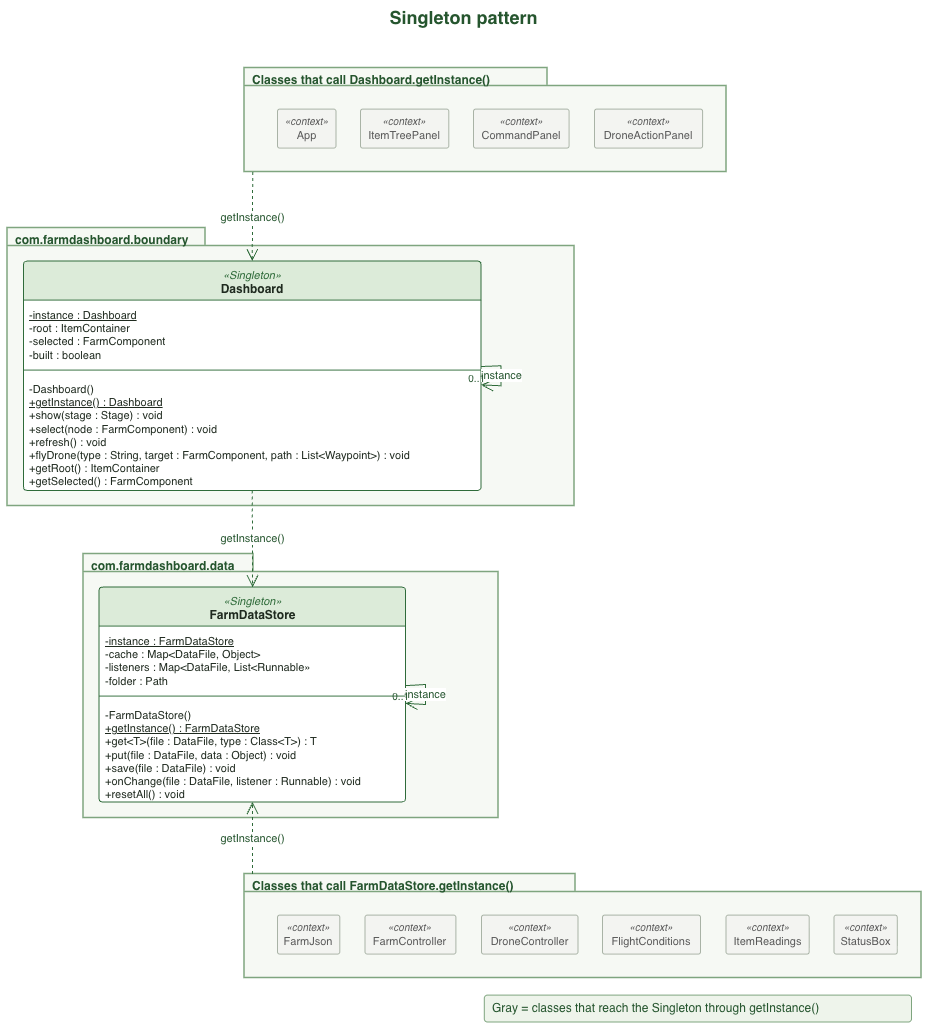

The diagram above was exported from draw.io. Its source (the exported page's mxGraphModel, read from the mxfile embedded in the PNG):
<mxGraphModel dx="1200" dy="1063" grid="0" gridSize="10" guides="1" tooltips="1" connect="1" arrows="1" fold="1" page="1" pageScale="1" pageWidth="967" pageHeight="1085" math="0" shadow="0">
  <root>
    <mxCell id="0" />
    <mxCell id="1" parent="0" />
    <mxCell id="pkg_com_farmdashboard_boundary" parent="1" style="shape=folder;tabWidth=198;tabHeight=18;tabPosition=left;html=1;whiteSpace=wrap;verticalAlign=top;align=left;spacingLeft=6;spacingTop=-2;fontStyle=1;fontSize=12;fontFamily=Helvetica;fontColor=#25552E;fillColor=#F6F9F4;strokeColor=#7FA57F;strokeWidth=1.5;container=1;collapsible=0;recursiveResize=0;" value="com.farmdashboard.boundary" vertex="1">
      <mxGeometry height="278" width="567" x="7" y="231.6" as="geometry" />
    </mxCell>
    <mxCell id="cls_Dashboard" parent="pkg_com_farmdashboard_boundary" style="swimlane;fontStyle=0;align=center;verticalAlign=top;childLayout=stackLayout;horizontal=1;startSize=39;horizontalStack=0;resizeParent=1;resizeParentMax=0;resizeLast=0;collapsible=0;marginBottom=0;html=1;whiteSpace=wrap;fontSize=12;fontFamily=Helvetica;fillColor=#DCEBD9;swimlaneFillColor=#FFFFFF;strokeColor=#2F6B3A;fontColor=#1F2A1F;rounded=1;arcSize=3;" value="&lt;span style=&quot;font-size:11px;color:#2F6B3A&quot;&gt;&lt;i&gt;«Singleton»&lt;/i&gt;&lt;/span&gt;&lt;br&gt;&lt;b&gt;Dashboard&lt;/b&gt;" vertex="1">
      <mxGeometry height="229.3" width="457.6" x="16" y="33" as="geometry" />
    </mxCell>
    <mxCell id="m2" parent="cls_Dashboard" style="text;html=1;strokeColor=none;fillColor=none;align=left;verticalAlign=top;spacingLeft=4;spacingRight=4;spacingTop=2;overflow=hidden;rotatable=0;points=[[0,0.5],[1,0.5]];portConstraint=eastwest;whiteSpace=nowrap;fontSize=11;fontFamily=Helvetica;fontColor=#1F2A1F;" value="&lt;u&gt;-instance : Dashboard&lt;/u&gt;&lt;br&gt;-root : ItemContainer&lt;br&gt;-selected : FarmComponent&lt;br&gt;-built : boolean" vertex="1">
      <mxGeometry height="66" width="457.6" y="39" as="geometry" />
    </mxCell>
    <mxCell id="sep3" parent="cls_Dashboard" style="line;strokeWidth=1;fillColor=none;align=left;verticalAlign=middle;spacingTop=-1;spacingLeft=3;spacingRight=3;rotatable=0;labelPosition=right;points=[];portConstraint=eastwest;strokeColor=#2F6B3A;" value="" vertex="1">
      <mxGeometry height="8" width="457.6" y="105" as="geometry" />
    </mxCell>
    <mxCell id="m4" parent="cls_Dashboard" style="text;html=1;strokeColor=none;fillColor=none;align=left;verticalAlign=top;spacingLeft=4;spacingRight=4;spacingTop=2;overflow=hidden;rotatable=0;points=[[0,0.5],[1,0.5]];portConstraint=eastwest;whiteSpace=nowrap;fontSize=11;fontFamily=Helvetica;fontColor=#1F2A1F;" value="-Dashboard()&lt;br&gt;&lt;u&gt;+getInstance() : Dashboard&lt;/u&gt;&lt;br&gt;+show(stage : Stage) : void&lt;br&gt;+select(node : FarmComponent) : void&lt;br&gt;+refresh() : void&lt;br&gt;+flyDrone(type : String, target : FarmComponent, path : List&amp;lt;Waypoint&amp;gt;) : void&lt;br&gt;+getRoot() : ItemContainer&lt;br&gt;+getSelected() : FarmComponent" vertex="1">
      <mxGeometry height="124" width="457.6" y="113" as="geometry" />
    </mxCell>
    <mxCell id="pkg_com_farmdashboard_data" parent="1" style="shape=folder;tabWidth=170;tabHeight=18;tabPosition=left;html=1;whiteSpace=wrap;verticalAlign=top;align=left;spacingLeft=6;spacingTop=-2;fontStyle=1;fontSize=12;fontFamily=Helvetica;fontColor=#25552E;fillColor=#F6F9F4;strokeColor=#7FA57F;strokeWidth=1.5;container=1;collapsible=0;recursiveResize=0;" value="com.farmdashboard.data" vertex="1">
      <mxGeometry height="264" width="415" x="83" y="557.6" as="geometry" />
    </mxCell>
    <mxCell id="cls_FarmDataStore" parent="pkg_com_farmdashboard_data" style="swimlane;fontStyle=0;align=center;verticalAlign=top;childLayout=stackLayout;horizontal=1;startSize=39;horizontalStack=0;resizeParent=1;resizeParentMax=0;resizeLast=0;collapsible=0;marginBottom=0;html=1;whiteSpace=wrap;fontSize=12;fontFamily=Helvetica;fillColor=#DCEBD9;swimlaneFillColor=#FFFFFF;strokeColor=#2F6B3A;fontColor=#1F2A1F;rounded=1;arcSize=3;" value="&lt;span style=&quot;font-size:11px;color:#2F6B3A&quot;&gt;&lt;i&gt;«Singleton»&lt;/i&gt;&lt;/span&gt;&lt;br&gt;&lt;b&gt;FarmDataStore&lt;/b&gt;" vertex="1">
      <mxGeometry height="214.8" width="306.5" x="15.5" y="33" as="geometry" />
    </mxCell>
    <mxCell id="m5" parent="cls_FarmDataStore" style="text;html=1;strokeColor=none;fillColor=none;align=left;verticalAlign=top;spacingLeft=4;spacingRight=4;spacingTop=2;overflow=hidden;rotatable=0;points=[[0,0.5],[1,0.5]];portConstraint=eastwest;whiteSpace=nowrap;fontSize=11;fontFamily=Helvetica;fontColor=#1F2A1F;" value="&lt;u&gt;-instance : FarmDataStore&lt;/u&gt;&lt;br&gt;-cache : Map&amp;lt;DataFile, Object&amp;gt;&lt;br&gt;-listeners : Map&amp;lt;DataFile, List&amp;lt;Runnable»&lt;br&gt;-folder : Path" vertex="1">
      <mxGeometry height="66" width="306.5" y="39" as="geometry" />
    </mxCell>
    <mxCell id="sep6" parent="cls_FarmDataStore" style="line;strokeWidth=1;fillColor=none;align=left;verticalAlign=middle;spacingTop=-1;spacingLeft=3;spacingRight=3;rotatable=0;labelPosition=right;points=[];portConstraint=eastwest;strokeColor=#2F6B3A;" value="" vertex="1">
      <mxGeometry height="8" width="306.5" y="105" as="geometry" />
    </mxCell>
    <mxCell id="m7" parent="cls_FarmDataStore" style="text;html=1;strokeColor=none;fillColor=none;align=left;verticalAlign=top;spacingLeft=4;spacingRight=4;spacingTop=2;overflow=hidden;rotatable=0;points=[[0,0.5],[1,0.5]];portConstraint=eastwest;whiteSpace=nowrap;fontSize=11;fontFamily=Helvetica;fontColor=#1F2A1F;" value="-FarmDataStore()&lt;br&gt;&lt;u&gt;+getInstance() : FarmDataStore&lt;/u&gt;&lt;br&gt;+get&amp;lt;T&amp;gt;(file : DataFile, type : Class&amp;lt;T&amp;gt;) : T&lt;br&gt;+put(file : DataFile, data : Object) : void&lt;br&gt;+save(file : DataFile) : void&lt;br&gt;+onChange(file : DataFile, listener : Runnable) : void&lt;br&gt;+resetAll() : void" vertex="1">
      <mxGeometry height="109.5" width="306.5" y="113" as="geometry" />
    </mxCell>
    <mxCell id="pkg_scallers" parent="1" style="shape=folder;tabWidth=331;tabHeight=18;tabPosition=left;html=1;whiteSpace=wrap;verticalAlign=top;align=left;spacingLeft=6;spacingTop=-2;fontStyle=1;fontSize=12;fontFamily=Helvetica;fontColor=#25552E;fillColor=#F6F9F4;strokeColor=#7FA57F;strokeWidth=1.5;container=1;collapsible=0;recursiveResize=0;" value="Classes that call FarmDataStore.getInstance()" vertex="1">
      <mxGeometry height="104" width="677" x="244" y="877.6" as="geometry" />
    </mxCell>
    <mxCell id="cls_FarmJson" parent="pkg_scallers" style="rounded=1;arcSize=6;html=1;whiteSpace=wrap;fontSize=11;fontFamily=Helvetica;fillColor=#F3F4F1;strokeColor=#A9B3A6;fontColor=#595959;" value="&lt;i style=&quot;font-size:10px&quot;&gt;«context»&lt;/i&gt;&lt;br&gt;FarmJson" vertex="1">
      <mxGeometry height="39" width="62.3" x="33" y="41" as="geometry" />
    </mxCell>
    <mxCell id="cls_FarmController" parent="pkg_scallers" style="rounded=1;arcSize=6;html=1;whiteSpace=wrap;fontSize=11;fontFamily=Helvetica;fillColor=#F3F4F1;strokeColor=#A9B3A6;fontColor=#595959;" value="&lt;i style=&quot;font-size:10px&quot;&gt;«context»&lt;/i&gt;&lt;br&gt;FarmController" vertex="1">
      <mxGeometry height="39" width="90.9" x="120.5" y="41" as="geometry" />
    </mxCell>
    <mxCell id="cls_DroneController" parent="pkg_scallers" style="rounded=1;arcSize=6;html=1;whiteSpace=wrap;fontSize=11;fontFamily=Helvetica;fillColor=#F3F4F1;strokeColor=#A9B3A6;fontColor=#595959;" value="&lt;i style=&quot;font-size:10px&quot;&gt;«context»&lt;/i&gt;&lt;br&gt;DroneController" vertex="1">
      <mxGeometry height="39" width="96.5" x="237" y="41" as="geometry" />
    </mxCell>
    <mxCell id="cls_FlightConditions" parent="pkg_scallers" style="rounded=1;arcSize=6;html=1;whiteSpace=wrap;fontSize=11;fontFamily=Helvetica;fillColor=#F3F4F1;strokeColor=#A9B3A6;fontColor=#595959;" value="&lt;i style=&quot;font-size:10px&quot;&gt;«context»&lt;/i&gt;&lt;br&gt;FlightConditions" vertex="1">
      <mxGeometry height="39" width="98" x="358" y="41" as="geometry" />
    </mxCell>
    <mxCell id="cls_ItemReadings" parent="pkg_scallers" style="rounded=1;arcSize=6;html=1;whiteSpace=wrap;fontSize=11;fontFamily=Helvetica;fillColor=#F3F4F1;strokeColor=#A9B3A6;fontColor=#595959;" value="&lt;i style=&quot;font-size:10px&quot;&gt;«context»&lt;/i&gt;&lt;br&gt;ItemReadings" vertex="1">
      <mxGeometry height="39" width="83.2" x="481.5" y="41" as="geometry" />
    </mxCell>
    <mxCell id="cls_StatusBox" parent="pkg_scallers" style="rounded=1;arcSize=6;html=1;whiteSpace=wrap;fontSize=11;fontFamily=Helvetica;fillColor=#F3F4F1;strokeColor=#A9B3A6;fontColor=#595959;" value="&lt;i style=&quot;font-size:10px&quot;&gt;«context»&lt;/i&gt;&lt;br&gt;StatusBox" vertex="1">
      <mxGeometry height="39" width="63.3" x="589.5" y="41" as="geometry" />
    </mxCell>
    <mxCell id="pkg_dcallers" parent="1" style="shape=folder;tabWidth=303;tabHeight=18;tabPosition=left;html=1;whiteSpace=wrap;verticalAlign=top;align=left;spacingLeft=6;spacingTop=-2;fontStyle=1;fontSize=12;fontFamily=Helvetica;fontColor=#25552E;fillColor=#F6F9F4;strokeColor=#7FA57F;strokeWidth=1.5;container=1;collapsible=0;recursiveResize=0;" value="Classes that call Dashboard.getInstance()" vertex="1">
      <mxGeometry height="104" width="482" x="244" y="71.6" as="geometry" />
    </mxCell>
    <mxCell id="cls_App" parent="pkg_dcallers" style="rounded=1;arcSize=6;html=1;whiteSpace=wrap;fontSize=11;fontFamily=Helvetica;fillColor=#F3F4F1;strokeColor=#A9B3A6;fontColor=#595959;" value="&lt;i style=&quot;font-size:10px&quot;&gt;«context»&lt;/i&gt;&lt;br&gt;App" vertex="1">
      <mxGeometry height="39" width="58.5" x="33" y="41" as="geometry" />
    </mxCell>
    <mxCell id="cls_ItemTreePanel" parent="pkg_dcallers" style="rounded=1;arcSize=6;html=1;whiteSpace=wrap;fontSize=11;fontFamily=Helvetica;fillColor=#F3F4F1;strokeColor=#A9B3A6;fontColor=#595959;" value="&lt;i style=&quot;font-size:10px&quot;&gt;«context»&lt;/i&gt;&lt;br&gt;ItemTreePanel" vertex="1">
      <mxGeometry height="39" width="88.3" x="116" y="41" as="geometry" />
    </mxCell>
    <mxCell id="cls_CommandPanel" parent="pkg_dcallers" style="rounded=1;arcSize=6;html=1;whiteSpace=wrap;fontSize=11;fontFamily=Helvetica;fillColor=#F3F4F1;strokeColor=#A9B3A6;fontColor=#595959;" value="&lt;i style=&quot;font-size:10px&quot;&gt;«context»&lt;/i&gt;&lt;br&gt;CommandPanel" vertex="1">
      <mxGeometry height="39" width="95.6" x="229" y="41" as="geometry" />
    </mxCell>
    <mxCell id="cls_DroneActionPanel" parent="pkg_dcallers" style="rounded=1;arcSize=6;html=1;whiteSpace=wrap;fontSize=11;fontFamily=Helvetica;fillColor=#F3F4F1;strokeColor=#A9B3A6;fontColor=#595959;" value="&lt;i style=&quot;font-size:10px&quot;&gt;«context»&lt;/i&gt;&lt;br&gt;DroneActionPanel" vertex="1">
      <mxGeometry height="39" width="108.1" x="350" y="41" as="geometry" />
    </mxCell>
    <mxCell id="e8" edge="1" parent="1" source="pkg_dcallers" style="html=1;rounded=0;fontSize=11;fontFamily=Helvetica;fontColor=#25552E;strokeColor=#2F6B3A;labelBackgroundColor=#FFFFFF;endArrow=open;endFill=0;endSize=10;dashed=1;edgeStyle=none;exitX=0.017;exitY=1.000;exitDx=0;exitDy=0;entryX=0.500;entryY=0.000;entryDx=0;entryDy=0;" target="cls_Dashboard" value="getInstance()">
      <mxGeometry relative="1" as="geometry" />
    </mxCell>
    <mxCell id="e9" edge="1" parent="1" source="cls_Dashboard" style="html=1;rounded=0;fontSize=11;fontFamily=Helvetica;fontColor=#25552E;strokeColor=#2F6B3A;labelBackgroundColor=#FFFFFF;endArrow=open;endFill=0;endSize=10;edgeStyle=loopEdgeStyle;" target="cls_Dashboard" value="instance">
      <mxGeometry relative="1" as="geometry" />
    </mxCell>
    <mxCell id="ml10" connectable="0" parent="e9" style="edgeLabel;html=1;align=right;verticalAlign=bottom;resizable=0;fontSize=10;fontFamily=Helvetica;fontColor=#25552E;labelBackgroundColor=none;" value="0..1" vertex="1">
      <mxGeometry relative="1" x="0.85" as="geometry">
        <mxPoint as="offset" />
      </mxGeometry>
    </mxCell>
    <mxCell id="e11" edge="1" parent="1" source="cls_Dashboard" style="html=1;rounded=0;fontSize=11;fontFamily=Helvetica;fontColor=#25552E;strokeColor=#2F6B3A;labelBackgroundColor=#FFFFFF;endArrow=open;endFill=0;endSize=10;dashed=1;edgeStyle=none;exitX=0.500;exitY=1.000;exitDx=0;exitDy=0;entryX=0.501;entryY=0.000;entryDx=0;entryDy=0;" target="cls_FarmDataStore" value="getInstance()">
      <mxGeometry relative="1" as="geometry" />
    </mxCell>
    <mxCell id="e12" edge="1" parent="1" source="cls_FarmDataStore" style="html=1;rounded=0;fontSize=11;fontFamily=Helvetica;fontColor=#25552E;strokeColor=#2F6B3A;labelBackgroundColor=#FFFFFF;endArrow=open;endFill=0;endSize=10;edgeStyle=loopEdgeStyle;" target="cls_FarmDataStore" value="instance">
      <mxGeometry relative="1" as="geometry" />
    </mxCell>
    <mxCell id="ml13" connectable="0" parent="e12" style="edgeLabel;html=1;align=right;verticalAlign=bottom;resizable=0;fontSize=10;fontFamily=Helvetica;fontColor=#25552E;labelBackgroundColor=none;" value="0..1" vertex="1">
      <mxGeometry relative="1" x="0.85" as="geometry">
        <mxPoint as="offset" />
      </mxGeometry>
    </mxCell>
    <mxCell id="e14" edge="1" parent="1" source="pkg_scallers" style="html=1;rounded=0;fontSize=11;fontFamily=Helvetica;fontColor=#25552E;strokeColor=#2F6B3A;labelBackgroundColor=#FFFFFF;endArrow=open;endFill=0;endSize=10;dashed=1;edgeStyle=none;exitX=0.012;exitY=0.000;exitDx=0;exitDy=0;entryX=0.501;entryY=1.000;entryDx=0;entryDy=0;" target="cls_FarmDataStore" value="getInstance()">
      <mxGeometry relative="1" as="geometry">
        <Array as="points">
          <mxPoint x="252" y="876.8" />
          <mxPoint x="252" y="874.2" />
          <mxPoint x="252" y="852.4" />
        </Array>
      </mxGeometry>
    </mxCell>
    <mxCell id="title" parent="1" style="text;html=1;strokeColor=none;fillColor=none;align=center;verticalAlign=top;fontFamily=Helvetica;fontColor=#25552E;whiteSpace=wrap;" value="&lt;b style=&quot;font-size:18px&quot;&gt;Singleton pattern&lt;/b&gt;" vertex="1">
      <mxGeometry height="50" width="927" y="4" as="geometry" />
    </mxCell>
    <mxCell id="legend" parent="1" style="rounded=1;arcSize=12;html=1;whiteSpace=wrap;align=left;spacingLeft=6;fontSize=12;fontFamily=Helvetica;fillColor=#EEF4EB;strokeColor=#7FA57F;fontColor=#25552E;" value="Gray = classes that reach the Singleton through getInstance()" vertex="1">
      <mxGeometry height="26.9" width="427.2" x="483.8" y="998.6" as="geometry" />
    </mxCell>
  </root>
</mxGraphModel>